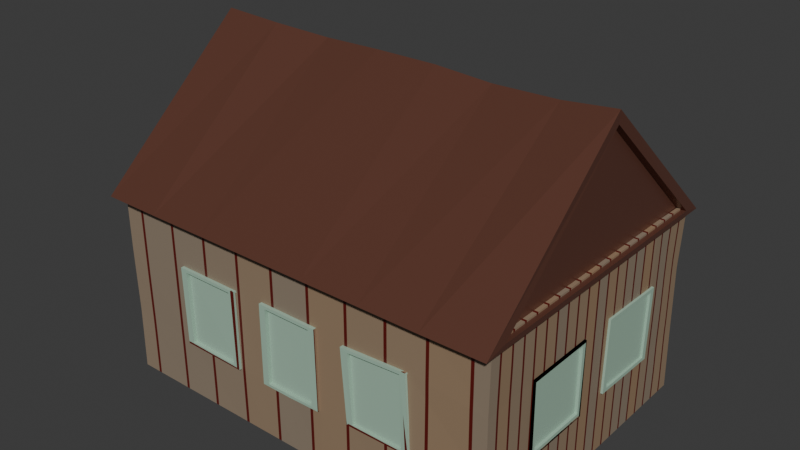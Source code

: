 # Source: dom1_inside.blend  (saved by Blender 4.3.34; exported with 4.5.12 LTS)
import bpy
from mathutils import Matrix  # noqa: F401  (used for matrix-valued properties, if any)

bpy.ops.wm.read_factory_settings(use_empty=True)
scene = bpy.context.scene
scene.name = 'Scene'

# ---- collections
col_collection = bpy.data.collections.new('Collection'); scene.collection.children.link(col_collection)

# ---- materials (node trees are filled in below, after node groups)
mat_material_001 = bpy.data.materials.new('Material.001')
mat_material_002 = bpy.data.materials.new('Material.002')
mat_material = bpy.data.materials.new('Material')
mat_material_003 = bpy.data.materials.new('Material.003')

# ---- material node trees
mat_material_001.use_nodes = True; mat_material_001.node_tree.nodes.clear()
_N = mat_material_001.node_tree.nodes; _L = mat_material_001.node_tree.links
n0 = _N.new('ShaderNodeOutputMaterial'); n0.name = 'Material Output'; n0.location = (300, 300)
n1 = _N.new('ShaderNodeBsdfPrincipled'); n1.name = 'Principled BSDF'; n1.location = (10, 300)
n1.inputs[2].default_value = 0.5157
n1.inputs[20].default_value = 0.02213
n2 = _N.new('ShaderNodeTexBrick'); n2.name = 'Brick Texture'; n2.location = (-280, 280)
n2.offset_frequency = 1
n2.squash_frequency = 7
n2.offset = 0.4407
n2.inputs[1].default_value = (0.2747, 0.2195, 0.162, 1.0)
n2.inputs[2].default_value = (0.3278, 0.2122, 0.1221, 1.0)
n2.inputs[3].default_value = (0.114, 0.005663, 0.003415, 1.0)
_L.new(n1.outputs[0], n0.inputs[0])
_L.new(n2.outputs[0], n1.inputs[0])
n0.is_active_output = True
mat_material_002.use_nodes = True; mat_material_002.node_tree.nodes.clear()
_N = mat_material_002.node_tree.nodes; _L = mat_material_002.node_tree.links
n0 = _N.new('ShaderNodeBsdfPrincipled'); n0.name = 'Principled BSDF'; n0.location = (10, 300)
n0.inputs[0].default_value = (0.1746, 0.07036, 0.04817, 1.0)
n0.inputs[1].default_value = 0.4094
n0.inputs[2].default_value = 0.3504
n1 = _N.new('ShaderNodeOutputMaterial'); n1.name = 'Material Output'; n1.location = (300, 300)
_L.new(n0.outputs[0], n1.inputs[0])
n1.is_active_output = True
mat_material.use_nodes = True; mat_material.node_tree.nodes.clear()
_N = mat_material.node_tree.nodes; _L = mat_material.node_tree.links
n0 = _N.new('ShaderNodeBsdfPrincipled'); n0.name = 'Principled BSDF'; n0.location = (10, 300)
n0.inputs[0].default_value = (0.1076, 0.08698, 0.06527, 1.0)
n1 = _N.new('ShaderNodeOutputMaterial'); n1.name = 'Material Output'; n1.location = (300, 300)
_L.new(n0.outputs[0], n1.inputs[0])
n1.is_active_output = True
mat_material_003.use_nodes = True; mat_material_003.node_tree.nodes.clear()
_N = mat_material_003.node_tree.nodes; _L = mat_material_003.node_tree.links
n0 = _N.new('ShaderNodeBsdfPrincipled'); n0.name = 'Principled BSDF'; n0.location = (10, 300)
n0.inputs[0].default_value = (0.3663, 0.5333, 0.4179, 1.0)
n1 = _N.new('ShaderNodeOutputMaterial'); n1.name = 'Material Output'; n1.location = (300, 300)
_L.new(n0.outputs[0], n1.inputs[0])
n1.is_active_output = True

# ---- world
world_world = bpy.data.worlds.new('World'); scene.world = world_world
world_world.use_nodes = True; world_world.node_tree.nodes.clear()
_N = world_world.node_tree.nodes; _L = world_world.node_tree.links
n0 = _N.new('ShaderNodeOutputWorld'); n0.name = 'World Output'; n0.location = (300, 300)
n1 = _N.new('ShaderNodeBackground'); n1.name = 'Background'; n1.location = (10, 300)
n1.inputs[0].default_value = (0.05088, 0.05088, 0.05088, 1.0)
_L.new(n1.outputs[0], n0.inputs[0])
n0.is_active_output = True
world_world.color = (0.05088, 0.05088, 0.05088)
world_world.sun_shadow_jitter_overblur = 0.0

# ---- meshes
me_cube_001 = bpy.data.meshes.new('Cube.001')
me_cube_001.from_pydata([(-1.0, -1.0, -1.0), (-1.0, -1.0, 1.0), (-1.0, 1.0, -1.0), (-1.0, 1.0, 1.0), (1.0, -1.0, -1.0), (1.0, -1.0, 1.0), (1.0, 1.0, -1.0), (1.0, 1.0, 1.0), (0.6667, 1.0, -1.0), (0.3333, 1.0, -1.0), (-2.98e-08, 1.0, -1.0), (-0.3333, 1.0, -1.0), (-0.6667, 1.0, -1.0), (-0.6667, 1.0, 1.0), (-0.3333, 1.0, 1.0), (2.98e-08, 1.0, 1.0), (0.3333, 1.0, 1.0), (0.6667, 1.0, 1.0), (-0.6667, -1.0, -1.0), (-0.3333, -1.0, -1.0), (2.98e-08, -1.0, -1.0), (0.3333, -1.0, -1.0), (0.6667, -1.0, -1.0), (0.6667, -1.0, 1.0), (0.3333, -1.0, 1.0), (-2.98e-08, -1.0, 1.0), (-0.3333, -1.0, 1.0), (-0.6667, -1.0, 1.0), (-1.0, 0.5929, -1.0), (-1.0, 0.09292, -1.0), (-1.0, -0.3848, -1.0), (-1.0, -0.3848, 1.0), (-1.0, 0.09292, 1.0), (-1.0, 0.5929, 1.0), (1.0, -0.3604, -1.0), (1.0, 0.1396, -1.0), (1.0, 0.6396, -1.0), (1.0, 0.6396, 1.0), (1.0, 0.1396, 1.0), (1.0, -0.3604, 1.0), (-0.6667, 0.5, -1.0), (-0.6667, 0.0, -1.0), (-0.6667, -0.5, -1.0), (-0.3333, 0.5, -1.0), (-0.3333, 0.0, -1.0), (-0.3333, -0.5, -1.0), (-1.49e-08, 0.5, -1.0), (0.0, 0.0, -1.0), (1.49e-08, -0.5, -1.0), (0.3333, 0.5, -1.0), (0.3333, 0.0, -1.0), (0.3333, -0.5, -1.0), (0.6667, 0.5, -1.0), (0.6667, 0.0, -1.0), (0.6667, -0.5, -1.0), (-0.9964, -0.9972, -0.3353), (-1.0, -1.0, 0.3333), (-0.9917, 0.9883, 0.321), (-1.0, 1.0, -0.3333), (0.9908, 0.9912, 0.3313), (0.9944, 0.9957, -0.3348), (0.9957, -0.9986, 0.3324), (0.9961, -0.9939, -0.3361), (0.6245, -1.002, 0.4196), (0.6401, -1.004, -0.3833), (0.2966, -1.0, 0.3796), (0.3192, -1.001, -0.396), (-9.076e-09, -1.0, 0.4241), (0.0004522, -1.0, -0.4248), (-0.309, -1.0, 0.4144), (-0.3095, -1.003, -0.4133), (-0.6423, -1.0, 0.4144), (-0.6383, -0.9998, -0.4075), (-0.6593, 1.005, 0.3232), (-0.6667, 1.0, -0.3333), (-0.3357, 1.006, 0.3387), (-0.3333, 1.0, -0.3333), (-3.63e-08, 1.0, 0.43), (0.0, 1.0, -0.43), (0.3339, 1.0, 0.43), (0.329, 1.001, -0.4293), (0.668, 1.001, 0.4284), (0.6629, 0.9993, -0.4069), (1.0, 0.6458, 0.3708), (1.0, 0.6332, -0.3899), (1.0, 0.1459, 0.3899), (1.0, 0.1333, -0.3708), (1.0, -0.3604, 0.3793), (1.0, -0.3604, -0.3793), (-1.0, -0.3848, 0.3789), (-1.0, -0.3848, -0.3789), (-1.0, 0.09884, 0.3887), (-1.0, 0.08714, -0.371), (-1.005, 0.5972, 0.3675), (-1.0, 0.587, -0.3887), (-0.3552, 1.014, -0.3333), (-0.6353, 1.015, 0.3021), (-0.3577, 1.017, 0.3128), (-0.6667, 1.014, -1.0), (-0.6667, 1.014, -0.3333), (-0.6582, 1.015, 0.3286), (-0.3552, 0.9955, -0.3333), (-0.6367, 1.002, 0.3019), (-0.3582, 1.002, 0.3123), (0.5184, 1.002, -0.4145), (0.5171, 1.0, 0.43), (0.2088, 1.0, 0.43), (0.2079, 1.0, -0.43), (-1.0, -0.1348, -1.0), (-1.0, -0.1348, 1.0), (1.0, -0.1104, -1.0), (1.0, -0.1104, 1.0), (-0.6667, -0.25, -1.0), (-0.3333, -0.25, -1.0), (7.451e-09, -0.25, -1.0), (0.3333, -0.25, -1.0), (0.6667, -0.25, -1.0), (-1.0, -0.1348, -0.3789), (-1.0, -0.1348, 0.3789), (1.0, -0.1104, -0.3793), (1.0, -0.1104, 0.3793), (-1.0, 0.3429, -1.0), (-1.0, 0.3429, 1.0), (1.0, 0.3896, -1.0), (1.0, 0.3896, 1.0), (-0.6667, 0.25, -1.0), (-0.3333, 0.25, -1.0), (-7.451e-09, 0.25, -1.0), (0.3333, 0.25, -1.0), (0.6667, 0.25, -1.0), (-1.0, 0.3371, -0.3799), (-0.9993, 0.3494, 0.378), (1.0, 0.3833, -0.3803), (1.0, 0.3959, 0.3803), (-1.0, -0.6348, -1.0), (1.0, -0.6104, 1.0), (-0.6667, -0.75, -1.0), (-0.3333, -0.75, -1.0), (2.235e-08, -0.75, -1.0), (0.3333, -0.75, -1.0), (0.6667, -0.75, -1.0), (-1.0, -0.6348, 1.0), (1.0, -0.6104, -1.0), (-1.0, -0.6348, -0.3789), (-1.0, -0.6348, 0.3789), (1.0, -0.6104, -0.3793), (1.0, -0.6104, 0.3793), (1.01, -0.1104, -0.3793), (1.01, -0.3604, -0.3793), (1.01, -0.1104, 0.3793), (1.01, -0.3604, 0.3793), (1.01, -0.6104, -0.3793), (1.01, -0.6104, 0.3793), (1.01, -0.1104, -0.3793), (1.01, -0.3604, -0.3793), (1.01, -0.1104, 0.3793), (1.01, -0.3604, 0.3793), (1.01, -0.6104, -0.3793), (1.01, -0.6104, 0.3793), (-1.011, 0.132, 0.3538), (-1.011, 0.1213, -0.3385), (-1.009, 0.3484, 0.347), (-1.011, 0.09884, 0.3887), (-1.011, 0.08714, -0.371), (-1.013, 0.5973, 0.3674), (-1.011, 0.587, -0.3887), (-1.011, 0.3371, -0.3799), (-1.009, 0.3495, 0.378), (-1.013, -0.6348, -0.3789), (-1.013, -0.3848, -0.3789), (-1.013, -0.6348, 0.3789), (-1.013, -0.3848, 0.3789), (-1.013, -0.1348, -0.3789), (-1.013, -0.1348, 0.3789), (-0.9963, 0.132, 0.3538), (-0.9963, 0.1213, -0.3385), (-0.9959, 0.3483, 0.347), (0.1667, 1.0, -1.0), (0.1667, 1.0, 1.0), (0.1667, -1.0, -1.0), (0.1667, -1.0, 1.0), (0.1667, 0.5, -1.0), (0.1667, 0.0, -1.0), (0.1667, -0.5, -1.0), (0.1597, -1.002, -0.4163), (0.155, -1.0, 0.4241), (0.1667, -0.25, -1.0), (0.1667, 0.25, -1.0), (0.1667, -0.75, -1.0), (-0.1667, 1.0, -1.0), (-0.1667, 1.0, 1.0), (-0.1667, -1.0, -1.0), (-0.1667, -1.0, 1.0), (-0.1667, 0.5, -1.0), (-0.1667, 0.0, -1.0), (-0.1667, -0.5, -1.0), (-0.1667, 1.0, -0.3816), (-0.1719, 1.002, 0.3809), (-0.1567, -1.002, -0.4207), (-0.155, -1.0, 0.4241), (-0.1667, -0.25, -1.0), (-0.1667, 0.25, -1.0), (-0.1667, -0.75, -1.0), (0.6245, -1.02, 0.42), (0.64, -1.02, -0.3832), (0.3192, -1.016, -0.3958), (-0.309, -1.022, 0.4144), (-0.3088, -1.022, -0.4133), (-0.6384, -1.019, -0.4079), (0.1595, -1.02, -0.4162), (0.0003263, -1.02, -0.4248), (0.155, -1.022, 0.4241), (-0.1566, -1.021, -0.4207), (0.3289, 1.013, -0.4318), (0.2079, 1.013, -0.4324), (0.2088, 1.013, 0.4361)], [], [(93, 33, 3, 57), (81, 17, 7, 59), (146, 135, 5, 61), (71, 27, 1, 56), (140, 142, 4, 22), (134, 136, 18, 0), (136, 137, 19, 18), (202, 138, 20, 191), (188, 139, 21, 179), (139, 140, 22, 21), (61, 5, 23, 63), (63, 23, 24, 65), (185, 180, 25, 67), (199, 192, 26, 69), (69, 26, 27, 71), (57, 3, 13, 73), (73, 13, 14, 75), (197, 190, 15, 77), (77, 15, 178, 16, 79, 106), (79, 16, 17, 81, 105), (9, 8, 52, 49), (128, 129, 53, 50), (115, 116, 54, 51), (177, 9, 49, 181), (187, 128, 50, 182), (186, 115, 51, 183), (189, 10, 46, 193), (201, 127, 47, 194), (200, 114, 48, 195), (12, 11, 43, 40), (125, 126, 44, 41), (112, 113, 45, 42), (2, 12, 40, 28), (121, 125, 41, 29), (108, 112, 42, 30), (8, 6, 36, 52), (129, 123, 35, 53), (116, 110, 34, 54), (59, 7, 37, 83), (133, 124, 38, 85), (120, 111, 39, 87), (144, 141, 31, 89), (118, 109, 32, 91), (131, 122, 33, 93), (121, 130, 94, 28), (117, 90, 169, 172), (108, 117, 92, 29), (117, 118, 91, 92), (134, 143, 90, 30), (110, 119, 88, 34), (123, 132, 86, 35), (146, 145, 151, 152), (6, 60, 84, 36), (60, 59, 83, 84), (9, 80, 104, 82, 8), (10, 78, 107, 80, 9, 177), (104, 105, 81, 82), (189, 196, 78, 10), (196, 197, 77, 78), (2, 58, 74, 12), (58, 57, 73, 74), (19, 70, 72, 18), (191, 198, 70, 19), (198, 199, 69, 70), (179, 184, 68, 20), (22, 64, 66, 21), (64, 63, 203, 204), (4, 62, 64, 22), (62, 61, 63, 64), (18, 72, 55, 0), (72, 71, 56, 55), (142, 145, 62, 4), (145, 146, 61, 62), (8, 82, 60, 6), (82, 81, 59, 60), (28, 94, 58, 2), (94, 93, 57, 58), (97, 95, 101, 103), (12, 74, 99, 98), (74, 73, 100, 99), (96, 97, 103, 102), (106, 107, 78, 77), (86, 85, 120, 119), (35, 86, 119, 110), (30, 90, 117, 108), (89, 31, 109, 118), (85, 38, 111, 120), (53, 35, 110, 116), (29, 41, 112, 108), (41, 44, 113, 112), (194, 47, 114, 200), (182, 50, 115, 186), (50, 53, 116, 115), (36, 84, 132, 123), (29, 92, 130, 121), (91, 32, 122, 131), (83, 37, 124, 133), (52, 36, 123, 129), (28, 40, 125, 121), (40, 43, 126, 125), (193, 46, 127, 201), (181, 49, 128, 187), (49, 52, 129, 128), (34, 88, 145, 142), (55, 56, 144, 143), (0, 55, 143, 134), (56, 1, 141, 144), (51, 54, 140, 139), (183, 51, 139, 188), (195, 48, 138, 202), (42, 45, 137, 136), (30, 42, 136, 134), (54, 34, 142, 140), (87, 39, 135, 146), (88, 119, 147, 148), (145, 88, 148, 151), (120, 87, 150, 149), (87, 146, 152, 150), (119, 120, 149, 147), (153, 154, 148, 147), (156, 155, 149, 150), (155, 153, 147, 149), (154, 157, 151, 148), (158, 156, 150, 152), (157, 158, 152, 151), (92, 91, 162, 163), (130, 92, 163, 166), (94, 130, 166, 165), (91, 131, 167, 162), (131, 93, 164, 167), (90, 143, 168, 169), (89, 118, 173, 171), (144, 89, 171, 170), (160, 159, 174, 175), (159, 161, 176, 174), (48, 183, 188, 138), (46, 181, 187, 127), (47, 182, 186, 114), (66, 65, 185, 184), (21, 66, 184, 179), (114, 186, 183, 48), (127, 187, 182, 47), (10, 177, 181, 46), (65, 24, 180, 185), (138, 188, 179, 20), (45, 195, 202, 137), (43, 193, 201, 126), (44, 194, 200, 113), (20, 68, 198, 191), (76, 75, 197, 196), (11, 76, 196, 189), (113, 200, 195, 45), (126, 201, 194, 44), (11, 189, 193, 43), (75, 14, 190, 197), (67, 25, 192, 199), (137, 202, 191, 19), (68, 184, 209, 210), (66, 64, 204, 205), (184, 185, 211, 209), (198, 68, 210, 212), (72, 70, 207, 208), (70, 69, 206, 207), (107, 106, 215, 214), (80, 107, 214, 213)])
_uv = me_cube_001.uv_layers.new(name='UVMap')
_uv.uv.foreach_set('vector', [0.5417, 0.1875, 0.625, 0.1875, 0.625, 0.25, 0.5417, 0.25, 0.5417, 0.4583, 0.625, 0.4583, 0.625, 0.5, 0.5417, 0.5, 0.5417, 0.7188, 0.625, 0.7188, 0.625, 0.75, 0.5417, 0.75, 0.5417, 0.9583, 0.625, 0.9583, 0.625, 1.0, 0.5417, 1.0, 0.3333, 0.7187, 0.375, 0.7188, 0.375, 0.75, 0.3333, 0.75, 0.125, 0.7188, 0.1667, 0.7188, 0.1667, 0.75, 0.125, 0.75, 0.1667, 0.7188, 0.2083, 0.7188, 0.2083, 0.75, 0.1667, 0.75, 0.2292, 0.7188, 0.25, 0.7188, 0.25, 0.75, 0.2292, 0.75, 0.2708, 0.7188, 0.2917, 0.7188, 0.2917, 0.75, 0.2708, 0.75, 0.2917, 0.7188, 0.3333, 0.7187, 0.3333, 0.75, 0.2917, 0.75, 0.5417, 0.75, 0.625, 0.75, 0.625, 0.7917, 0.5417, 0.7917, 0.5417, 0.7917, 0.625, 0.7917, 0.625, 0.8333, 0.5417, 0.8333, 0.5417, 0.8542, 0.625, 0.8542, 0.625, 0.875, 0.5417, 0.875, 0.5417, 0.8958, 0.625, 0.8958, 0.625, 0.9167, 0.5417, 0.9167, 0.5417, 0.9167, 0.625, 0.9167, 0.625, 0.9583, 0.5417, 0.9583, 0.5417, 0.25, 0.625, 0.25, 0.625, 0.2917, 0.5417, 0.2917, 0.5417, 0.2917, 0.625, 0.2917, 0.625, 0.3333, 0.5417, 0.3333, 0.5417, 0.3542, 0.625, 0.3542, 0.625, 0.375, 0.5417, 0.375, 0.5417, 0.375, 0.625, 0.375, 0.625, 0.3958, 0.625, 0.4167, 0.5417, 0.4167, 0.5417, 0.4008, 0.5417, 0.4167, 0.625, 0.4167, 0.625, 0.4583, 0.5417, 0.4583, 0.5417, 0.4396, 0.2917, 0.5, 0.3333, 0.5, 0.3333, 0.5625, 0.2917, 0.5625, 0.2917, 0.5937, 0.3333, 0.5938, 0.3333, 0.625, 0.2917, 0.625, 0.2917, 0.6563, 0.3333, 0.6562, 0.3333, 0.6875, 0.2917, 0.6875, 0.2708, 0.5, 0.2917, 0.5, 0.2917, 0.5625, 0.2708, 0.5625, 0.2708, 0.5938, 0.2917, 0.5937, 0.2917, 0.625, 0.2708, 0.625, 0.2708, 0.6562, 0.2917, 0.6563, 0.2917, 0.6875, 0.2708, 0.6875, 0.2292, 0.5, 0.25, 0.5, 0.25, 0.5625, 0.2292, 0.5625, 0.2292, 0.5938, 0.25, 0.5938, 0.25, 0.625, 0.2292, 0.625, 0.2292, 0.6562, 0.25, 0.6562, 0.25, 0.6875, 0.2292, 0.6875, 0.1667, 0.5, 0.2083, 0.5, 0.2083, 0.5625, 0.1667, 0.5625, 0.1667, 0.5938, 0.2083, 0.5938, 0.2083, 0.625, 0.1667, 0.625, 0.1667, 0.6563, 0.2083, 0.6562, 0.2083, 0.6875, 0.1667, 0.6875, 0.125, 0.5, 0.1667, 0.5, 0.1667, 0.5625, 0.125, 0.5625, 0.125, 0.5938, 0.1667, 0.5938, 0.1667, 0.625, 0.125, 0.625, 0.125, 0.6562, 0.1667, 0.6563, 0.1667, 0.6875, 0.125, 0.6875, 0.3333, 0.5, 0.375, 0.5, 0.375, 0.5625, 0.3333, 0.5625, 0.3333, 0.5938, 0.375, 0.5938, 0.375, 0.625, 0.3333, 0.625, 0.3333, 0.6562, 0.375, 0.6562, 0.375, 0.6875, 0.3333, 0.6875, 0.5417, 0.5, 0.625, 0.5, 0.625, 0.5625, 0.5417, 0.5625, 0.5417, 0.5938, 0.625, 0.5938, 0.625, 0.625, 0.5417, 0.625, 0.5417, 0.6562, 0.625, 0.6562, 0.625, 0.6875, 0.5417, 0.6875, 0.5417, 0.03125, 0.625, 0.03125, 0.625, 0.0625, 0.5417, 0.0625, 0.5417, 0.09375, 0.625, 0.09375, 0.625, 0.125, 0.5417, 0.125, 0.5417, 0.1562, 0.625, 0.1562, 0.625, 0.1875, 0.5417, 0.1875, 0.375, 0.1562, 0.4583, 0.1562, 0.4583, 0.1875, 0.375, 0.1875, 0.4583, 0.09375, 0.4583, 0.0625, 0.4583, 0.0625, 0.4583, 0.09375, 0.375, 0.09375, 0.4583, 0.09375, 0.4583, 0.125, 0.375, 0.125, 0.4583, 0.09375, 0.5417, 0.09375, 0.5417, 0.125, 0.4583, 0.125, 0.375, 0.03125, 0.4583, 0.03125, 0.4583, 0.0625, 0.375, 0.0625, 0.375, 0.6562, 0.4583, 0.6562, 0.4583, 0.6875, 0.375, 0.6875, 0.375, 0.5938, 0.4583, 0.5938, 0.4583, 0.625, 0.375, 0.625, 0.5417, 0.7188, 0.4583, 0.7188, 0.4583, 0.7188, 0.5417, 0.7188, 0.375, 0.5, 0.4583, 0.5, 0.4583, 0.5625, 0.375, 0.5625, 0.4583, 0.5, 0.5417, 0.5, 0.5417, 0.5625, 0.4583, 0.5625, 0.375, 0.4167, 0.4583, 0.4167, 0.4583, 0.44, 0.4583, 0.4583, 0.375, 0.4583, 0.375, 0.375, 0.4583, 0.375, 0.4583, 0.4008, 0.4583, 0.4167, 0.375, 0.4167, 0.375, 0.3958, 0.4583, 0.44, 0.5417, 0.4396, 0.5417, 0.4583, 0.4583, 0.4583, 0.375, 0.3542, 0.4583, 0.3542, 0.4583, 0.375, 0.375, 0.375, 0.4583, 0.3542, 0.5417, 0.3542, 0.5417, 0.375, 0.4583, 0.375, 0.375, 0.25, 0.4583, 0.25, 0.4583, 0.2917, 0.375, 0.2917, 0.4583, 0.25, 0.5417, 0.25, 0.5417, 0.2917, 0.4583, 0.2917, 0.375, 0.9167, 0.4583, 0.9167, 0.4583, 0.9583, 0.375, 0.9583, 0.375, 0.8958, 0.4583, 0.8958, 0.4583, 0.9167, 0.375, 0.9167, 0.4583, 0.8958, 0.5417, 0.8958, 0.5417, 0.9167, 0.4583, 0.9167, 0.375, 0.8542, 0.4583, 0.8542, 0.4583, 0.875, 0.375, 0.875, 0.375, 0.7917, 0.4583, 0.7917, 0.4583, 0.8333, 0.375, 0.8333, 0.4583, 0.7917, 0.5417, 0.7917, 0.5417, 0.7917, 0.4583, 0.7917, 0.375, 0.75, 0.4583, 0.75, 0.4583, 0.7917, 0.375, 0.7917, 0.4583, 0.75, 0.5417, 0.75, 0.5417, 0.7917, 0.4583, 0.7917, 0.375, 0.9583, 0.4583, 0.9583, 0.4583, 1.0, 0.375, 1.0, 0.4583, 0.9583, 0.5417, 0.9583, 0.5417, 1.0, 0.4583, 1.0, 0.375, 0.7188, 0.4583, 0.7188, 0.4583, 0.75, 0.375, 0.75, 0.4583, 0.7188, 0.5417, 0.7188, 0.5417, 0.75, 0.4583, 0.75, 0.375, 0.4583, 0.4583, 0.4583, 0.4583, 0.5, 0.375, 0.5, 0.4583, 0.4583, 0.5417, 0.4583, 0.5417, 0.5, 0.4583, 0.5, 0.375, 0.1875, 0.4583, 0.1875, 0.4583, 0.25, 0.375, 0.25, 0.4583, 0.1875, 0.5417, 0.1875, 0.5417, 0.25, 0.4583, 0.25, 0.5389, 0.3306, 0.4583, 0.3306, 0.4583, 0.3306, 0.5389, 0.3306, 0.375, 0.2917, 0.4583, 0.2917, 0.4583, 0.2917, 0.375, 0.2917, 0.4583, 0.2917, 0.5417, 0.2917, 0.5417, 0.2917, 0.4583, 0.2917, 0.5389, 0.2944, 0.5389, 0.3306, 0.5389, 0.3306, 0.5389, 0.2944, 0.5417, 0.4008, 0.4583, 0.4008, 0.4583, 0.375, 0.5417, 0.375, 0.4583, 0.625, 0.5417, 0.625, 0.5417, 0.6562, 0.4583, 0.6562, 0.375, 0.625, 0.4583, 0.625, 0.4583, 0.6562, 0.375, 0.6562, 0.375, 0.0625, 0.4583, 0.0625, 0.4583, 0.09375, 0.375, 0.09375, 0.5417, 0.0625, 0.625, 0.0625, 0.625, 0.09375, 0.5417, 0.09375, 0.5417, 0.625, 0.625, 0.625, 0.625, 0.6562, 0.5417, 0.6562, 0.3333, 0.625, 0.375, 0.625, 0.375, 0.6562, 0.3333, 0.6562, 0.125, 0.625, 0.1667, 0.625, 0.1667, 0.6563, 0.125, 0.6562, 0.1667, 0.625, 0.2083, 0.625, 0.2083, 0.6562, 0.1667, 0.6563, 0.2292, 0.625, 0.25, 0.625, 0.25, 0.6562, 0.2292, 0.6562, 0.2708, 0.625, 0.2917, 0.625, 0.2917, 0.6563, 0.2708, 0.6562, 0.2917, 0.625, 0.3333, 0.625, 0.3333, 0.6562, 0.2917, 0.6563, 0.375, 0.5625, 0.4583, 0.5625, 0.4583, 0.5938, 0.375, 0.5938, 0.375, 0.125, 0.4583, 0.125, 0.4583, 0.1562, 0.375, 0.1562, 0.5417, 0.125, 0.625, 0.125, 0.625, 0.1562, 0.5417, 0.1562, 0.5417, 0.5625, 0.625, 0.5625, 0.625, 0.5938, 0.5417, 0.5938, 0.3333, 0.5625, 0.375, 0.5625, 0.375, 0.5938, 0.3333, 0.5938, 0.125, 0.5625, 0.1667, 0.5625, 0.1667, 0.5938, 0.125, 0.5938, 0.1667, 0.5625, 0.2083, 0.5625, 0.2083, 0.5938, 0.1667, 0.5938, 0.2292, 0.5625, 0.25, 0.5625, 0.25, 0.5938, 0.2292, 0.5938, 0.2708, 0.5625, 0.2917, 0.5625, 0.2917, 0.5937, 0.2708, 0.5938, 0.2917, 0.5625, 0.3333, 0.5625, 0.3333, 0.5938, 0.2917, 0.5937, 0.375, 0.6875, 0.4583, 0.6875, 0.4583, 0.7188, 0.375, 0.7188, 0.4583, 0.0, 0.5417, 0.0, 0.5417, 0.03125, 0.4583, 0.03125, 0.375, 0.0, 0.4583, 0.0, 0.4583, 0.03125, 0.375, 0.03125, 0.5417, 0.0, 0.625, 0.0, 0.625, 0.03125, 0.5417, 0.03125, 0.2917, 0.6875, 0.3333, 0.6875, 0.3333, 0.7187, 0.2917, 0.7188, 0.2708, 0.6875, 0.2917, 0.6875, 0.2917, 0.7188, 0.2708, 0.7188, 0.2292, 0.6875, 0.25, 0.6875, 0.25, 0.7188, 0.2292, 0.7188, 0.1667, 0.6875, 0.2083, 0.6875, 0.2083, 0.7188, 0.1667, 0.7188, 0.125, 0.6875, 0.1667, 0.6875, 0.1667, 0.7188, 0.125, 0.7188, 0.3333, 0.6875, 0.375, 0.6875, 0.375, 0.7188, 0.3333, 0.7187, 0.5417, 0.6875, 0.625, 0.6875, 0.625, 0.7188, 0.5417, 0.7188, 0.4583, 0.6875, 0.4583, 0.6562, 0.4583, 0.6562, 0.4583, 0.6875, 0.4583, 0.7188, 0.4583, 0.6875, 0.4583, 0.6875, 0.4583, 0.7188, 0.5417, 0.6562, 0.5417, 0.6875, 0.5417, 0.6875, 0.5417, 0.6562, 0.5417, 0.6875, 0.5417, 0.7188, 0.5417, 0.7188, 0.5417, 0.6875, 0.4583, 0.6562, 0.5417, 0.6562, 0.5417, 0.6562, 0.4583, 0.6562, 0.4583, 0.6562, 0.4583, 0.6875, 0.4583, 0.6875, 0.4583, 0.6562, 0.5417, 0.6875, 0.5417, 0.6562, 0.5417, 0.6562, 0.5417, 0.6875, 0.0, 0.0, 0.0, 0.0, 0.0, 0.0, 0.0, 0.0, 0.4583, 0.6875, 0.4583, 0.7188, 0.4583, 0.7188, 0.4583, 0.6875, 0.5417, 0.7188, 0.5417, 0.6875, 0.5417, 0.6875, 0.5417, 0.7188, 0.0, 0.0, 0.0, 0.0, 0.0, 0.0, 0.0, 0.0, 0.4583, 0.125, 0.5417, 0.125, 0.5417, 0.125, 0.4583, 0.125, 0.4583, 0.1562, 0.4583, 0.125, 0.4583, 0.125, 0.4583, 0.1562, 0.4583, 0.1875, 0.4583, 0.1562, 0.4583, 0.1562, 0.4583, 0.1875, 0.5417, 0.125, 0.5417, 0.1562, 0.5417, 0.1562, 0.5417, 0.125, 0.5417, 0.1562, 0.5417, 0.1875, 0.5417, 0.1875, 0.5417, 0.1562, 0.4583, 0.0625, 0.4583, 0.03125, 0.4583, 0.03125, 0.4583, 0.0625, 0.5417, 0.0625, 0.5417, 0.09375, 0.5417, 0.09375, 0.5417, 0.0625, 0.5417, 0.03125, 0.5417, 0.0625, 0.5417, 0.0625, 0.5417, 0.03125, 0.462, 0.1292, 0.538, 0.1292, 0.538, 0.1292, 0.462, 0.1292, 0.538, 0.1292, 0.538, 0.1562, 0.538, 0.1562, 0.538, 0.1292, 0.25, 0.6875, 0.2708, 0.6875, 0.2708, 0.7188, 0.25, 0.7188, 0.25, 0.5625, 0.2708, 0.5625, 0.2708, 0.5938, 0.25, 0.5938, 0.25, 0.625, 0.2708, 0.625, 0.2708, 0.6562, 0.25, 0.6562, 0.4583, 0.8333, 0.5417, 0.8333, 0.5417, 0.8542, 0.4583, 0.8542, 0.375, 0.8333, 0.4583, 0.8333, 0.4583, 0.8542, 0.375, 0.8542, 0.25, 0.6562, 0.2708, 0.6562, 0.2708, 0.6875, 0.25, 0.6875, 0.25, 0.5938, 0.2708, 0.5938, 0.2708, 0.625, 0.25, 0.625, 0.25, 0.5, 0.2708, 0.5, 0.2708, 0.5625, 0.25, 0.5625, 0.5417, 0.8333, 0.625, 0.8333, 0.625, 0.8542, 0.5417, 0.8542, 0.25, 0.7188, 0.2708, 0.7188, 0.2708, 0.75, 0.25, 0.75, 0.2083, 0.6875, 0.2292, 0.6875, 0.2292, 0.7188, 0.2083, 0.7188, 0.2083, 0.5625, 0.2292, 0.5625, 0.2292, 0.5938, 0.2083, 0.5938, 0.2083, 0.625, 0.2292, 0.625, 0.2292, 0.6562, 0.2083, 0.6562, 0.375, 0.875, 0.4583, 0.875, 0.4583, 0.8958, 0.375, 0.8958, 0.4583, 0.3333, 0.5417, 0.3333, 0.5417, 0.3542, 0.4583, 0.3542, 0.375, 0.3333, 0.4583, 0.3333, 0.4583, 0.3542, 0.375, 0.3542, 0.2083, 0.6562, 0.2292, 0.6562, 0.2292, 0.6875, 0.2083, 0.6875, 0.2083, 0.5938, 0.2292, 0.5938, 0.2292, 0.625, 0.2083, 0.625, 0.2083, 0.5, 0.2292, 0.5, 0.2292, 0.5625, 0.2083, 0.5625, 0.5417, 0.3333, 0.625, 0.3333, 0.625, 0.3542, 0.5417, 0.3542, 0.5417, 0.875, 0.625, 0.875, 0.625, 0.8958, 0.5417, 0.8958, 0.2083, 0.7188, 0.2292, 0.7188, 0.2292, 0.75, 0.2083, 0.75, 0.4583, 0.875, 0.4583, 0.8542, 0.4583, 0.8542, 0.4583, 0.875, 0.4583, 0.8333, 0.4583, 0.7917, 0.4583, 0.7917, 0.4583, 0.8333, 0.4583, 0.8542, 0.5417, 0.8542, 0.5417, 0.8542, 0.4583, 0.8542, 0.4583, 0.8958, 0.4583, 0.875, 0.4583, 0.875, 0.4583, 0.8958, 0.4583, 0.9583, 0.4583, 0.9167, 0.4583, 0.9167, 0.4583, 0.9583, 0.4583, 0.9167, 0.5417, 0.9167, 0.5417, 0.9167, 0.4583, 0.9167, 0.4583, 0.4008, 0.5417, 0.4008, 0.5417, 0.4008, 0.4583, 0.4008, 0.4583, 0.4167, 0.4583, 0.4008, 0.4583, 0.4008, 0.4583, 0.4167])
me_cube_001.materials.append(mat_material_001)
me_cube_001.update()
me_plane = bpy.data.meshes.new('Plane')
me_plane.from_pydata([(-0.8463, 0.02124, -0.02391), (0.9168, -0.8796, 0.0002479), (0.9176, 0.8796, 0.0), (-0.8332, 0.01556, -4.354), (0.9176, -0.8796, -4.352), (0.9072, 0.8772, -4.354), (-1.001, 0.02137, -0.01215), (1.005, -0.9991, 0.002044), (1.008, 1.0, 0.0), (-0.9931, 0.01109, -4.361), (1.008, -1.0, -4.352), (0.9918, 0.9899, -4.368), (-0.8416, 0.02229, -0.08587), (0.9164, -0.878, -0.07689), (0.9176, 0.8796, -0.07957), (-0.83, 0.01637, -4.305), (0.9176, -0.8796, -4.299), (0.9031, 0.8705, -4.316), (-0.9139, 0.02885, -0.5507), (-0.8794, 0.04021, -1.234), (-0.9255, 0.04108, -1.846), (-0.9257, 0.03725, -2.495), (-0.9015, 0.04196, -3.118), (-0.9463, 0.01532, -3.741), (1.007, 0.9992, -3.728), (1.002, 0.9911, -3.105), (1.005, 0.9907, -2.481), (0.998, 0.9853, -1.849), (0.9926, 0.9762, -1.253), (1.004, 0.9949, -0.6389), (1.008, -1.0, -3.73), (1.008, -1.0, -3.108), (1.008, -1.0, -2.487), (1.008, -1.0, -1.865), (1.008, -1.0, -1.243), (1.008, -0.9998, -0.6213)], [], [(0, 2, 14, 12), (5, 3, 15, 17), (24, 23, 9, 11), (23, 30, 10, 9), (0, 1, 7, 6), (1, 2, 8, 7), (2, 0, 6, 8), (4, 3, 9, 10), (5, 4, 10, 11), (3, 5, 11, 9), (12, 14, 13), (2, 1, 13, 14), (1, 0, 12, 13), (15, 16, 17), (4, 5, 17, 16), (3, 4, 16, 15), (6, 7, 35, 18), (18, 35, 34, 19), (19, 34, 33, 20), (20, 33, 32, 21), (21, 32, 31, 22), (22, 31, 30, 23), (8, 6, 18, 29), (29, 18, 19, 28), (28, 19, 20, 27), (27, 20, 21, 26), (26, 21, 22, 25), (25, 22, 23, 24)])
_uv = me_plane.uv_layers.new(name='UVMap')
_uv.uv.foreach_set('vector', [0.08317, 0.04158, 0.9628, 0.9212, 0.9628, 0.9212, 0.08317, 0.04158, 0.9628, 0.9212, 0.08317, 0.04158, 0.08317, 0.04158, 0.9628, 0.9212, 1.0, 1.0, 0.0, 0.0, 0.0, 0.0, 1.0, 1.0, 0.0, 0.0, 1.0, 0.0, 1.0, 0.0, 0.0, 0.0, 0.08317, 0.04158, 0.9628, 0.04158, 1.0, 0.0, 0.0, 0.0, 0.9628, 0.04158, 0.9628, 0.9212, 1.0, 1.0, 1.0, 0.0, 0.9628, 0.9212, 0.08317, 0.04158, 0.0, 0.0, 1.0, 1.0, 0.9628, 0.04158, 0.08317, 0.04158, 0.0, 0.0, 1.0, 0.0, 0.9628, 0.9212, 0.9628, 0.04158, 1.0, 0.0, 1.0, 1.0, 0.08317, 0.04158, 0.9628, 0.9212, 1.0, 1.0, 0.0, 0.0, 0.08317, 0.04158, 0.9628, 0.9212, 0.9628, 0.04158, 0.9628, 0.9212, 0.9628, 0.04158, 0.9628, 0.04158, 0.9628, 0.9212, 0.9628, 0.04158, 0.08317, 0.04158, 0.08317, 0.04158, 0.9628, 0.04158, 0.08317, 0.04158, 0.9628, 0.04158, 0.9628, 0.9212, 0.9628, 0.04158, 0.9628, 0.9212, 0.9628, 0.9212, 0.9628, 0.04158, 0.08317, 0.04158, 0.9628, 0.04158, 0.9628, 0.04158, 0.08317, 0.04158, 0.0, 0.0, 1.0, 0.0, 1.0, 0.0, 0.0, 0.0, 0.0, 0.0, 1.0, 0.0, 1.0, 0.0, 0.0, 0.0, 0.0, 0.0, 1.0, 0.0, 1.0, 0.0, 0.0, 0.0, 0.0, 0.0, 1.0, 0.0, 1.0, 0.0, 0.0, 0.0, 0.0, 0.0, 1.0, 0.0, 1.0, 0.0, 0.0, 0.0, 0.0, 0.0, 1.0, 0.0, 1.0, 0.0, 0.0, 0.0, 1.0, 1.0, 0.0, 0.0, 0.0, 0.0, 1.0, 1.0, 1.0, 1.0, 0.0, 0.0, 0.0, 0.0, 1.0, 1.0, 1.0, 1.0, 0.0, 0.0, 0.0, 0.0, 1.0, 1.0, 1.0, 1.0, 0.0, 0.0, 0.0, 0.0, 1.0, 1.0, 1.0, 1.0, 0.0, 0.0, 0.0, 0.0, 1.0, 1.0, 1.0, 1.0, 0.0, 0.0, 0.0, 0.0, 1.0, 1.0])
me_plane.materials.append(mat_material_002)
me_plane.update()
me_cube_002 = bpy.data.meshes.new('Cube.002')
me_cube_002.from_pydata([(-0.3333, 1.0, -1.0), (-0.6667, 1.0, -1.0), (-0.6593, 1.005, 0.3232), (-0.3357, 1.006, 0.3387), (-0.3333, 1.0, -0.3333), (-0.3552, 1.014, -0.9782), (-0.6448, 1.014, -0.9782), (-0.6448, 1.014, -0.3333), (-0.3552, 1.014, -0.3333), (-0.6353, 1.015, 0.3021), (-0.3577, 1.017, 0.3128), (-0.3333, 1.014, -1.0), (-0.6667, 1.014, -1.0), (-0.6667, 1.014, -0.3333), (-0.3333, 1.014, -0.3333), (-0.6582, 1.015, 0.3286), (-0.3352, 1.018, 0.3456), (-0.3552, 0.9955, -0.9782), (-0.6448, 0.9955, -0.9782), (-0.6448, 0.9955, -0.3333), (-0.3552, 0.9955, -0.3333), (-0.6367, 1.002, 0.3019), (-0.3582, 1.002, 0.3123)], [], [(2, 3, 16, 15), (0, 1, 12, 11), (3, 4, 14, 16), (4, 0, 11, 14), (6, 5, 11, 12), (7, 6, 12, 13), (5, 8, 14, 11), (9, 7, 13, 15), (8, 10, 16, 14), (10, 9, 15, 16), (18, 19, 21, 22, 20, 17), (8, 5, 17, 20), (5, 6, 18, 17), (7, 9, 21, 19), (6, 7, 19, 18)])
_uv = me_cube_002.uv_layers.new(name='UVMap')
_uv.uv.foreach_set('vector', [0.5417, 0.2917, 0.5417, 0.3333, 0.5417, 0.3333, 0.5417, 0.2917, 0.2083, 0.5, 0.1667, 0.5, 0.1667, 0.5, 0.2083, 0.5, 0.5417, 0.3333, 0.4583, 0.3333, 0.4583, 0.3333, 0.5417, 0.3333, 0.4583, 0.3333, 0.375, 0.3333, 0.375, 0.3333, 0.4583, 0.3333, 0.3777, 0.2944, 0.3777, 0.3306, 0.375, 0.3333, 0.375, 0.2917, 0.4583, 0.2944, 0.3777, 0.2944, 0.375, 0.2917, 0.4583, 0.2917, 0.3777, 0.3306, 0.4583, 0.3306, 0.4583, 0.3333, 0.375, 0.3333, 0.5389, 0.2944, 0.4583, 0.2944, 0.4583, 0.2917, 0.5417, 0.2917, 0.4583, 0.3306, 0.5389, 0.3306, 0.5417, 0.3333, 0.4583, 0.3333, 0.5389, 0.3306, 0.5389, 0.2944, 0.5417, 0.2917, 0.5417, 0.3333, 0.3777, 0.2944, 0.4583, 0.2944, 0.5389, 0.2944, 0.5389, 0.3306, 0.4583, 0.3306, 0.3777, 0.3306, 0.4583, 0.3306, 0.3777, 0.3306, 0.3777, 0.3306, 0.4583, 0.3306, 0.3777, 0.3306, 0.3777, 0.2944, 0.3777, 0.2944, 0.3777, 0.3306, 0.4583, 0.2944, 0.5389, 0.2944, 0.5389, 0.2944, 0.4583, 0.2944, 0.3777, 0.2944, 0.4583, 0.2944, 0.4583, 0.2944, 0.3777, 0.2944])
me_cube_002.materials.append(mat_material)
me_cube_002.update()
me_cube_003 = bpy.data.meshes.new('Cube.003')
me_cube_003.from_pydata([(0.6245, -1.002, 0.4196), (0.2966, -1.0, 0.3796), (0.3192, -1.001, -0.396), (-9.076e-09, -1.0, 0.4241), (-0.309, -1.0, 0.4144), (-0.6423, -1.0, 0.4144), (-0.6383, -0.9998, -0.4075), (0.3339, 1.0, 0.43), (0.329, 1.001, -0.4293), (1.0, 0.6458, 0.3708), (1.0, 0.6332, -0.3899), (1.0, 0.1459, 0.3899), (1.0, 0.1333, -0.3708), (-1.005, 0.5972, 0.3675), (-1.0, 0.587, -0.3887), (0.5184, 1.002, -0.4145), (0.5171, 1.0, 0.43), (0.2088, 1.0, 0.43), (-1.0, -0.1348, -0.3789), (-1.0, -0.1348, 0.3789), (1.0, 0.3833, -0.3803), (1.0, 0.3959, 0.3803), (-1.0, -0.6348, -0.3789), (-1.0, -0.6348, 0.3789), (1.01, -0.1437, -0.346), (1.01, -0.3604, -0.346), (1.01, -0.1437, 0.346), (1.01, -0.3604, 0.346), (1.01, -0.5772, -0.346), (1.01, -0.5772, 0.346), (1.011, 0.61, 0.3369), (1.011, 0.5985, -0.3533), (1.011, 0.1806, 0.3533), (1.011, 0.1692, -0.3369), (1.011, 0.3846, -0.3451), (1.011, 0.3945, 0.3451), (1.01, -0.1104, -0.3793), (1.01, -0.3604, -0.3793), (1.01, -0.1104, 0.3793), (1.01, -0.3604, 0.3793), (1.01, -0.6104, -0.3793), (1.01, -0.6104, 0.3793), (1.011, 0.6458, 0.3708), (1.011, 0.6332, -0.3899), (1.011, 0.1459, 0.3899), (1.011, 0.1333, -0.3708), (1.011, 0.3833, -0.3803), (1.011, 0.3959, 0.3803), (0.9965, -0.1437, -0.346), (0.9965, -0.3604, -0.346), (0.9965, -0.1437, 0.346), (0.9965, -0.3604, 0.346), (0.9965, -0.5772, -0.346), (0.9965, -0.5772, 0.346), (1.0, 0.61, 0.3369), (1.0, 0.5985, -0.3533), (1.0, 0.1806, 0.3533), (1.0, 0.1692, -0.3369), (1.0, 0.3846, -0.3451), (1.0, 0.3945, 0.3451), (-1.011, 0.132, 0.3538), (-1.011, 0.1213, -0.3385), (-1.013, 0.5637, 0.3405), (-1.011, 0.5538, -0.3538), (-1.011, 0.3383, -0.3462), (-1.009, 0.3484, 0.347), (-1.013, -0.6079, -0.352), (-1.013, -0.3848, -0.352), (-1.013, -0.6079, 0.352), (-1.013, -0.3848, 0.352), (-1.013, -0.1617, -0.352), (-1.013, -0.1617, 0.352), (-1.011, 0.09884, 0.3887), (-1.011, 0.08714, -0.371), (-1.013, 0.5973, 0.3674), (-1.011, 0.587, -0.3887), (-1.011, 0.3371, -0.3799), (-1.009, 0.3495, 0.378), (-1.013, -0.6348, -0.3789), (-1.013, -0.3848, -0.3789), (-1.013, -0.6348, 0.3789), (-1.013, -0.3848, 0.3789), (-1.013, -0.1348, -0.3789), (-1.013, -0.1348, 0.3789), (-0.9963, 0.132, 0.3538), (-0.9963, 0.1213, -0.3385), (-1.002, 0.5635, 0.3406), (-0.9963, 0.5538, -0.3538), (-0.9963, 0.3383, -0.3462), (-0.9959, 0.3483, 0.347), (-0.9973, -0.6079, -0.352), (-0.9973, -0.3848, -0.352), (-0.9973, -0.6079, 0.352), (-0.9973, -0.3848, 0.352), (-0.9973, -0.1617, -0.352), (-0.9973, -0.1617, 0.352), (0.155, -1.0, 0.4241), (-0.1567, -1.002, -0.4207), (-0.155, -1.0, 0.4241), (0.596, -1.02, 0.3841), (0.6048, -1.018, -0.3611), (0.3325, -1.022, 0.3516), (0.349, -1.015, -0.3705), (-0.3412, -1.022, 0.3821), (-0.3406, -1.022, -0.3844), (-0.6101, -1.022, 0.3821), (-0.6068, -1.018, -0.3782), (0.1264, -1.021, -0.3903), (0.0006355, -1.02, -0.3956), (0.1228, -1.022, 0.3919), (-9.076e-09, -1.022, 0.3919), (-0.1236, -1.022, -0.3929), (-0.1228, -1.022, 0.3919), (0.6245, -1.02, 0.42), (0.64, -1.02, -0.3832), (0.2965, -1.022, 0.3796), (0.3192, -1.016, -0.3958), (-0.309, -1.022, 0.4144), (-0.3088, -1.022, -0.4133), (-0.6423, -1.022, 0.4144), (-0.6384, -1.019, -0.4079), (0.1595, -1.02, -0.4162), (0.0003263, -1.02, -0.4248), (0.155, -1.022, 0.4241), (-9.076e-09, -1.022, 0.4241), (-0.1566, -1.021, -0.4207), (-0.155, -1.022, 0.4241), (0.5962, -0.9968, 0.3835), (0.6047, -0.999, -0.3612), (0.3326, -0.9948, 0.3516), (0.3492, -0.9969, -0.3707), (-0.3412, -0.9943, 0.3821), (-0.3417, -0.9981, -0.3843), (-0.6101, -0.9943, 0.3821), (-0.6068, -0.9942, -0.3777), (0.1266, -0.9974, -0.3905), (0.0008061, -0.9953, -0.3956), (0.1228, -0.9943, 0.3919), (-9.076e-09, -0.9943, 0.3919), (-0.1235, -0.9975, -0.3929), (-0.1228, -0.9943, 0.3919), (0.329, 1.014, -0.4149), (0.5065, 1.014, -0.4019), (0.2199, 1.013, -0.4155), (0.2208, 1.013, 0.4118), (0.3339, 1.013, 0.4118), (0.5051, 1.013, 0.4118), (0.3289, 1.013, -0.4318), (0.5181, 1.014, -0.4171), (0.2079, 1.013, -0.4324), (0.2088, 1.013, 0.4361), (0.3339, 1.013, 0.4361), (0.5171, 1.013, 0.4361), (0.329, 1.014, -0.4173), (0.5065, 1.014, -0.4043), (0.2199, 1.013, -0.4179), (0.2208, 1.013, 0.4179), (0.3339, 1.013, 0.4179), (0.5051, 1.013, 0.4179)], [], [(5, 6, 120, 119), (99, 101, 129, 127), (12, 20, 46, 45), (26, 27, 51, 50), (30, 35, 59, 54), (20, 10, 43, 46), (21, 11, 44, 47), (9, 21, 47, 42), (11, 12, 45, 44), (10, 9, 42, 43), (24, 25, 37, 36), (27, 26, 38, 39), (26, 24, 36, 38), (25, 28, 40, 37), (29, 27, 39, 41), (28, 29, 41, 40), (30, 31, 43, 42), (33, 32, 44, 45), (34, 33, 45, 46), (32, 35, 47, 44), (31, 34, 46, 43), (35, 30, 42, 47), (48, 50, 51, 53, 52, 49), (27, 29, 53, 51), (24, 26, 50, 48), (25, 24, 48, 49), (29, 28, 52, 53), (28, 25, 49, 52), (59, 56, 57, 58, 55, 54), (35, 32, 56, 59), (32, 33, 57, 56), (34, 31, 55, 58), (33, 34, 58, 57), (31, 30, 54, 55), (13, 14, 75, 74), (64, 61, 85, 88), (66, 68, 92, 90), (22, 23, 80, 78), (19, 18, 82, 83), (60, 61, 73, 72), (63, 62, 74, 75), (64, 63, 75, 76), (62, 65, 77, 74), (61, 64, 76, 73), (65, 60, 72, 77), (66, 67, 79, 78), (69, 68, 80, 81), (67, 70, 82, 79), (71, 69, 81, 83), (70, 71, 83, 82), (68, 66, 78, 80), (89, 86, 87, 88, 85, 84), (63, 64, 88, 87), (65, 62, 86, 89), (62, 63, 87, 86), (90, 92, 93, 95, 94, 91), (69, 71, 95, 93), (68, 69, 93, 92), (71, 70, 94, 95), (70, 67, 91, 94), (67, 66, 90, 91), (101, 102, 130, 129), (4, 5, 119, 117), (102, 100, 128, 130), (1, 2, 116, 115), (96, 3, 124, 123), (98, 97, 125, 126), (0, 1, 115, 113), (3, 98, 126, 124), (99, 100, 114, 113), (102, 101, 115, 116), (103, 104, 118, 117), (106, 105, 119, 120), (104, 106, 120, 118), (105, 103, 117, 119), (107, 108, 122, 121), (110, 109, 123, 124), (100, 102, 116, 114), (101, 99, 113, 115), (109, 107, 121, 123), (108, 111, 125, 122), (112, 110, 124, 126), (111, 112, 126, 125), (132, 131, 133, 134), (128, 127, 129, 130), (135, 137, 138, 140, 139, 136), (104, 103, 131, 132), (107, 109, 137, 135), (105, 106, 134, 133), (111, 108, 136, 139), (106, 104, 132, 134), (110, 112, 140, 138), (103, 105, 133, 131), (112, 111, 139, 140), (108, 107, 135, 136), (109, 110, 138, 137), (100, 99, 127, 128), (16, 15, 148, 152), (142, 141, 153, 154), (17, 7, 151, 150), (15, 8, 147, 148), (7, 16, 152, 151), (141, 142, 148, 147), (143, 141, 147, 149), (145, 144, 150, 151), (146, 145, 151, 152), (142, 146, 152, 148), (144, 143, 149, 150), (154, 153, 155, 156, 157, 158), (143, 144, 156, 155), (145, 146, 158, 157), (141, 143, 155, 153), (146, 142, 154, 158), (144, 145, 157, 156)])
_uv = me_cube_003.uv_layers.new(name='UVMap')
_uv.uv.foreach_set('vector', [0.5417, 0.9583, 0.4583, 0.9583, 0.4583, 0.9583, 0.5417, 0.9583, 0.5383, 0.7957, 0.5383, 0.8293, 0.5383, 0.8293, 0.5383, 0.7957, 0.4583, 0.625, 0.4583, 0.5938, 0.4583, 0.5938, 0.4583, 0.625, 0.538, 0.6604, 0.538, 0.6875, 0.538, 0.6875, 0.538, 0.6604, 0.5378, 0.5669, 0.5378, 0.5938, 0.5378, 0.5938, 0.5378, 0.5669, 0.4583, 0.5938, 0.4583, 0.5625, 0.4583, 0.5625, 0.4583, 0.5938, 0.5417, 0.5938, 0.5417, 0.625, 0.5417, 0.625, 0.5417, 0.5938, 0.5417, 0.5625, 0.5417, 0.5938, 0.5417, 0.5938, 0.5417, 0.5625, 0.5417, 0.625, 0.4583, 0.625, 0.4583, 0.625, 0.5417, 0.625, 0.4583, 0.5625, 0.5417, 0.5625, 0.5417, 0.5625, 0.4583, 0.5625, 0.462, 0.6604, 0.462, 0.6875, 0.4583, 0.6875, 0.4583, 0.6562, 0.538, 0.6875, 0.538, 0.6604, 0.5417, 0.6562, 0.5417, 0.6875, 0.538, 0.6604, 0.462, 0.6604, 0.4583, 0.6562, 0.5417, 0.6562, 0.462, 0.6875, 0.462, 0.7146, 0.4583, 0.7188, 0.4583, 0.6875, 0.538, 0.7146, 0.538, 0.6875, 0.5417, 0.6875, 0.5417, 0.7188, 0.462, 0.7146, 0.538, 0.7146, 0.5417, 0.7188, 0.4583, 0.7188, 0.5378, 0.5669, 0.4622, 0.5669, 0.4583, 0.5625, 0.5417, 0.5625, 0.4622, 0.6206, 0.5378, 0.6206, 0.5417, 0.625, 0.4583, 0.625, 0.4622, 0.5937, 0.4622, 0.6206, 0.4583, 0.625, 0.4583, 0.5938, 0.5378, 0.6206, 0.5378, 0.5938, 0.5417, 0.5938, 0.5417, 0.625, 0.4622, 0.5669, 0.4622, 0.5937, 0.4583, 0.5938, 0.4583, 0.5625, 0.5378, 0.5938, 0.5378, 0.5669, 0.5417, 0.5625, 0.5417, 0.5938, 0.462, 0.6604, 0.538, 0.6604, 0.538, 0.6875, 0.538, 0.7146, 0.462, 0.7146, 0.462, 0.6875, 0.538, 0.6875, 0.538, 0.7146, 0.538, 0.7146, 0.538, 0.6875, 0.462, 0.6604, 0.538, 0.6604, 0.538, 0.6604, 0.462, 0.6604, 0.462, 0.6875, 0.462, 0.6604, 0.462, 0.6604, 0.462, 0.6875, 0.538, 0.7146, 0.462, 0.7146, 0.462, 0.7146, 0.538, 0.7146, 0.462, 0.7146, 0.462, 0.6875, 0.462, 0.6875, 0.462, 0.7146, 0.5378, 0.5938, 0.5378, 0.6206, 0.4622, 0.6206, 0.4622, 0.5937, 0.4622, 0.5669, 0.5378, 0.5669, 0.5378, 0.5938, 0.5378, 0.6206, 0.5378, 0.6206, 0.5378, 0.5938, 0.5378, 0.6206, 0.4622, 0.6206, 0.4622, 0.6206, 0.5378, 0.6206, 0.4622, 0.5937, 0.4622, 0.5669, 0.4622, 0.5669, 0.4622, 0.5937, 0.4622, 0.6206, 0.4622, 0.5937, 0.4622, 0.5937, 0.4622, 0.6206, 0.4622, 0.5669, 0.5378, 0.5669, 0.5378, 0.5669, 0.4622, 0.5669, 0.5417, 0.1875, 0.4583, 0.1875, 0.4583, 0.1875, 0.5417, 0.1875, 0.462, 0.1563, 0.462, 0.1292, 0.462, 0.1292, 0.462, 0.1563, 0.4613, 0.03461, 0.5387, 0.03461, 0.5387, 0.03461, 0.4613, 0.03461, 0.4583, 0.03125, 0.5417, 0.03125, 0.5417, 0.03125, 0.4583, 0.03125, 0.5417, 0.09375, 0.4583, 0.09375, 0.4583, 0.09375, 0.5417, 0.09375, 0.538, 0.1292, 0.462, 0.1292, 0.4583, 0.125, 0.5417, 0.125, 0.462, 0.1833, 0.538, 0.1833, 0.5417, 0.1875, 0.4583, 0.1875, 0.462, 0.1563, 0.462, 0.1833, 0.4583, 0.1875, 0.4583, 0.1562, 0.538, 0.1833, 0.538, 0.1562, 0.5417, 0.1562, 0.5417, 0.1875, 0.462, 0.1292, 0.462, 0.1563, 0.4583, 0.1562, 0.4583, 0.125, 0.538, 0.1562, 0.538, 0.1292, 0.5417, 0.125, 0.5417, 0.1562, 0.4613, 0.03461, 0.4613, 0.0625, 0.4583, 0.0625, 0.4583, 0.03125, 0.5387, 0.0625, 0.5387, 0.03461, 0.5417, 0.03125, 0.5417, 0.0625, 0.4613, 0.0625, 0.4613, 0.09039, 0.4583, 0.09375, 0.4583, 0.0625, 0.5387, 0.09039, 0.5387, 0.0625, 0.5417, 0.0625, 0.5417, 0.09375, 0.4613, 0.09039, 0.5387, 0.09039, 0.5417, 0.09375, 0.4583, 0.09375, 0.5387, 0.03461, 0.4613, 0.03461, 0.4583, 0.03125, 0.5417, 0.03125, 0.538, 0.1562, 0.538, 0.1833, 0.462, 0.1833, 0.462, 0.1563, 0.462, 0.1292, 0.538, 0.1292, 0.462, 0.1833, 0.462, 0.1563, 0.462, 0.1563, 0.462, 0.1833, 0.538, 0.1562, 0.538, 0.1833, 0.538, 0.1833, 0.538, 0.1562, 0.538, 0.1833, 0.462, 0.1833, 0.462, 0.1833, 0.538, 0.1833, 0.4613, 0.03461, 0.5387, 0.03461, 0.5387, 0.0625, 0.5387, 0.09039, 0.4613, 0.09039, 0.4613, 0.0625, 0.5387, 0.0625, 0.5387, 0.09039, 0.5387, 0.09039, 0.5387, 0.0625, 0.5387, 0.03461, 0.5387, 0.0625, 0.5387, 0.0625, 0.5387, 0.03461, 0.5387, 0.09039, 0.4613, 0.09039, 0.4613, 0.09039, 0.5387, 0.09039, 0.4613, 0.09039, 0.4613, 0.0625, 0.4613, 0.0625, 0.4613, 0.09039, 0.4613, 0.0625, 0.4613, 0.03461, 0.4613, 0.03461, 0.4613, 0.0625, 0.5383, 0.8293, 0.4617, 0.8293, 0.4617, 0.8293, 0.5383, 0.8293, 0.5417, 0.9167, 0.5417, 0.9583, 0.5417, 0.9583, 0.5417, 0.9167, 0.4617, 0.8293, 0.4617, 0.7957, 0.4617, 0.7957, 0.4617, 0.8293, 0.5417, 0.8333, 0.4583, 0.8333, 0.4583, 0.8333, 0.5417, 0.8333, 0.5417, 0.8542, 0.5417, 0.875, 0.5417, 0.875, 0.5417, 0.8542, 0.5417, 0.8958, 0.4583, 0.8958, 0.4583, 0.8958, 0.5417, 0.8958, 0.5417, 0.7917, 0.5417, 0.8333, 0.5417, 0.8333, 0.5417, 0.7917, 0.5417, 0.875, 0.5417, 0.8958, 0.5417, 0.8958, 0.5417, 0.875, 0.5383, 0.7957, 0.4617, 0.7957, 0.4583, 0.7917, 0.5417, 0.7917, 0.4617, 0.8293, 0.5383, 0.8293, 0.5417, 0.8333, 0.4583, 0.8333, 0.5384, 0.9207, 0.4616, 0.9207, 0.4583, 0.9167, 0.5417, 0.9167, 0.4616, 0.9543, 0.5384, 0.9543, 0.5417, 0.9583, 0.4583, 0.9583, 0.4616, 0.9207, 0.4616, 0.9543, 0.4583, 0.9583, 0.4583, 0.9167, 0.5384, 0.9543, 0.5384, 0.9207, 0.5417, 0.9167, 0.5417, 0.9583, 0.4615, 0.8585, 0.4615, 0.875, 0.4583, 0.875, 0.4583, 0.8542, 0.5385, 0.875, 0.5385, 0.8585, 0.5417, 0.8542, 0.5417, 0.875, 0.4617, 0.7957, 0.4617, 0.8293, 0.4583, 0.8333, 0.4583, 0.7917, 0.5383, 0.8293, 0.5383, 0.7957, 0.5417, 0.7917, 0.5417, 0.8333, 0.5385, 0.8585, 0.4615, 0.8585, 0.4583, 0.8542, 0.5417, 0.8542, 0.4615, 0.875, 0.4615, 0.8915, 0.4583, 0.8958, 0.4583, 0.875, 0.5385, 0.8915, 0.5385, 0.875, 0.5417, 0.875, 0.5417, 0.8958, 0.4615, 0.8915, 0.5385, 0.8915, 0.5417, 0.8958, 0.4583, 0.8958, 0.4616, 0.9207, 0.5384, 0.9207, 0.5384, 0.9543, 0.4616, 0.9543, 0.4617, 0.7957, 0.5383, 0.7957, 0.5383, 0.8293, 0.4617, 0.8293, 0.4615, 0.8585, 0.5385, 0.8585, 0.5385, 0.875, 0.5385, 0.8915, 0.4615, 0.8915, 0.4615, 0.875, 0.4616, 0.9207, 0.5384, 0.9207, 0.5384, 0.9207, 0.4616, 0.9207, 0.4615, 0.8585, 0.5385, 0.8585, 0.5385, 0.8585, 0.4615, 0.8585, 0.5384, 0.9543, 0.4616, 0.9543, 0.4616, 0.9543, 0.5384, 0.9543, 0.4615, 0.8915, 0.4615, 0.875, 0.4615, 0.875, 0.4615, 0.8915, 0.4616, 0.9543, 0.4616, 0.9207, 0.4616, 0.9207, 0.4616, 0.9543, 0.5385, 0.875, 0.5385, 0.8915, 0.5385, 0.8915, 0.5385, 0.875, 0.5384, 0.9207, 0.5384, 0.9543, 0.5384, 0.9543, 0.5384, 0.9207, 0.5385, 0.8915, 0.4615, 0.8915, 0.4615, 0.8915, 0.5385, 0.8915, 0.4615, 0.875, 0.4615, 0.8585, 0.4615, 0.8585, 0.4615, 0.875, 0.5385, 0.8585, 0.5385, 0.875, 0.5385, 0.875, 0.5385, 0.8585, 0.4617, 0.7957, 0.5383, 0.7957, 0.5383, 0.7957, 0.4617, 0.7957, 0.5417, 0.4396, 0.4583, 0.44, 0.4583, 0.44, 0.5417, 0.4396, 0.4595, 0.4386, 0.4595, 0.4166, 0.4595, 0.4166, 0.4595, 0.4386, 0.5417, 0.4008, 0.5417, 0.4167, 0.5417, 0.4167, 0.5417, 0.4008, 0.4583, 0.44, 0.4583, 0.4167, 0.4583, 0.4167, 0.4583, 0.44, 0.5417, 0.4167, 0.5417, 0.4396, 0.5417, 0.4396, 0.5417, 0.4167, 0.4595, 0.4166, 0.4595, 0.4386, 0.4583, 0.44, 0.4583, 0.4167, 0.4595, 0.4023, 0.4595, 0.4166, 0.4583, 0.4167, 0.4583, 0.4008, 0.5405, 0.4166, 0.5405, 0.4023, 0.5417, 0.4008, 0.5417, 0.4167, 0.5405, 0.4381, 0.5405, 0.4166, 0.5417, 0.4167, 0.5417, 0.4396, 0.4595, 0.4386, 0.5405, 0.4381, 0.5417, 0.4396, 0.4583, 0.44, 0.5405, 0.4023, 0.4595, 0.4023, 0.4583, 0.4008, 0.5417, 0.4008, 0.4595, 0.4386, 0.4595, 0.4166, 0.4595, 0.4023, 0.5405, 0.4023, 0.5405, 0.4166, 0.5405, 0.4381, 0.4595, 0.4023, 0.5405, 0.4023, 0.5405, 0.4023, 0.4595, 0.4023, 0.5405, 0.4166, 0.5405, 0.4381, 0.5405, 0.4381, 0.5405, 0.4166, 0.4595, 0.4166, 0.4595, 0.4023, 0.4595, 0.4023, 0.4595, 0.4166, 0.5405, 0.4381, 0.4595, 0.4386, 0.4595, 0.4386, 0.5405, 0.4381, 0.5405, 0.4023, 0.5405, 0.4166, 0.5405, 0.4166, 0.5405, 0.4023])
me_cube_003.materials.append(mat_material_003)
me_cube_003.update()

# ---- objects
ob_cube = bpy.data.objects.new('Cube', me_cube_001)
ob_plane = bpy.data.objects.new('Plane', me_plane)
ob_door = bpy.data.objects.new('door', me_cube_002)
ob_windows = bpy.data.objects.new('windows', me_cube_003)

# ---- transforms, parenting, visibility, modifiers, constraints
ob_cube.location = (0.0, 0.0, 0.0)
ob_cube.scale = (2.131, 1.537, 1.011)
_m = ob_cube.modifiers.new('Solidify', 'SOLIDIFY')
_m.thickness = 0.02
ob_plane.location = (2.158, -0.004227, 1.652)
ob_plane.rotation_euler = (-0.0, 1.571, 0.0)
ob_plane.scale = (0.7236, 1.635, 1.0)
_m = ob_plane.modifiers.new('Solidify', 'SOLIDIFY')
_m.thickness = 0.02
ob_door.location = (0.0, 0.0, 0.0)
ob_door.scale = (2.131, 1.537, 1.011)
_m = ob_door.modifiers.new('Solidify', 'SOLIDIFY')
_m.thickness = 0.02
ob_windows.location = (0.0, 0.0, 0.0)
ob_windows.scale = (2.131, 1.537, 1.011)
_m = ob_windows.modifiers.new('Solidify', 'SOLIDIFY')
_m.thickness = 0.02

# ---- collection membership
col_collection.objects.link(ob_cube)
col_collection.objects.link(ob_plane)
col_collection.objects.link(ob_door)
col_collection.objects.link(ob_windows)

# ---- scene / render settings (as saved in the file)
scene.frame_start = 1; scene.frame_end = 250; scene.frame_set(50)
scene.render.engine = 'BLENDER_EEVEE_NEXT'
bpy.context.view_layer.update()

# ---- added for rendering (the .blend has no active camera and no usable light): camera, sun
cam_auto = bpy.data.cameras.new('AutoCamera')
cam_auto.lens = 50.0
cam_auto.sensor_width = 36.0
cam_auto.clip_end = 1000.0
ob_auto_camera = bpy.data.objects.new('AutoCamera', cam_auto)
scene.collection.objects.link(ob_auto_camera)
ob_auto_camera.location = (5.97168, -7.19767, 5.48362)
ob_auto_camera.rotation_euler = (1.09748, -7.21219e-08, 0.694738)
scene.camera = ob_auto_camera
light_auto_sun = bpy.data.lights.new('AutoSun', 'SUN')
light_auto_sun.energy = 3.0
light_auto_sun.angle = 0.0523599
ob_auto_sun = bpy.data.objects.new('AutoSun', light_auto_sun)
scene.collection.objects.link(ob_auto_sun)
ob_auto_sun.rotation_euler = (0.872665, 0.174533, 0.523599)
bpy.context.view_layer.update()
